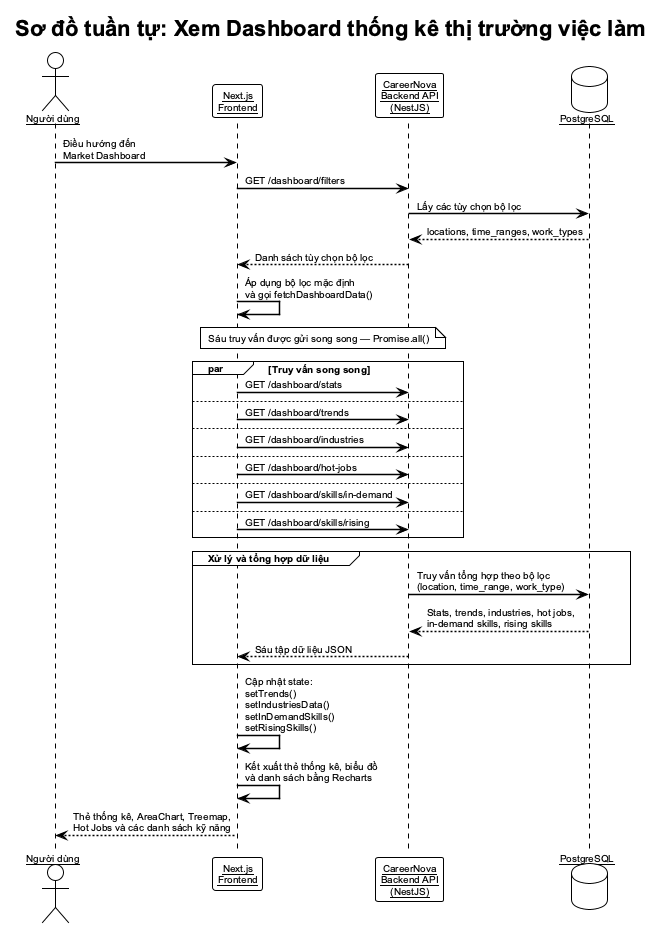

The diagram above was rendered by PlantUML. Its source (embedded in the PNG):
@startuml dashboard_sequence
!theme plain
skinparam defaultFontSize 10
skinparam defaultFontName Arial
skinparam backgroundColor #FFFFFF
skinparam sequenceArrowThickness 1.5
skinparam sequenceParticipant underline
skinparam sequenceBoxBackgroundColor #F5F5F5

title Sơ đồ tuần tự: Xem Dashboard thống kê thị trường việc làm

actor       "Người dùng"              as User
participant "Next.js\nFrontend"       as FE
participant "CareerNova\nBackend API\n(NestJS)" as API
database    "PostgreSQL"              as DB

User -> FE : Điều hướng đến\nMarket Dashboard
FE   -> API : GET /dashboard/filters
API  -> DB  : Lấy các tùy chọn bộ lọc
DB  --> API : locations, time_ranges, work_types
API --> FE  : Danh sách tùy chọn bộ lọc
FE   -> FE : Áp dụng bộ lọc mặc định\nvà gọi fetchDashboardData()

note over FE, API : Sáu truy vấn được gửi song song — Promise.all()

par Truy vấn song song
    FE -> API : GET /dashboard/stats
else
    FE -> API : GET /dashboard/trends
else
    FE -> API : GET /dashboard/industries
else
    FE -> API : GET /dashboard/hot-jobs
else
    FE -> API : GET /dashboard/skills/in-demand
else
    FE -> API : GET /dashboard/skills/rising
end

group Xử lý và tổng hợp dữ liệu
    API -> DB   : Truy vấn tổng hợp theo bộ lọc\n(location, time_range, work_type)
    DB --> API  : Stats, trends, industries, hot jobs,\nin-demand skills, rising skills
    API --> FE  : Sáu tập dữ liệu JSON
end

FE -> FE : Cập nhật state:\nsetTrends()\nsetIndustriesData()\nsetInDemandSkills()\nsetRisingSkills()

FE -> FE : Kết xuất thẻ thống kê, biểu đồ\nvà danh sách bằng Recharts

FE --> User : Thẻ thống kê, AreaChart, Treemap,\nHot Jobs và các danh sách kỹ năng

@enduml